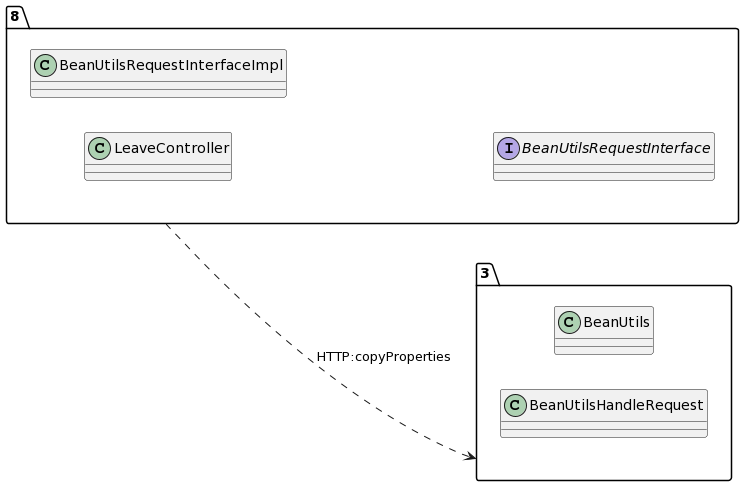

The diagram above was rendered by PlantUML. Its source (embedded in the PNG):
@startuml
allow_mixing
left to right direction
package "8"{
class LeaveController
class BeanUtilsRequestInterfaceImpl
interface BeanUtilsRequestInterface

}
package "3"{
class BeanUtils
class BeanUtilsHandleRequest

}
"8" ..> "3":HTTP:copyProperties
@enduml